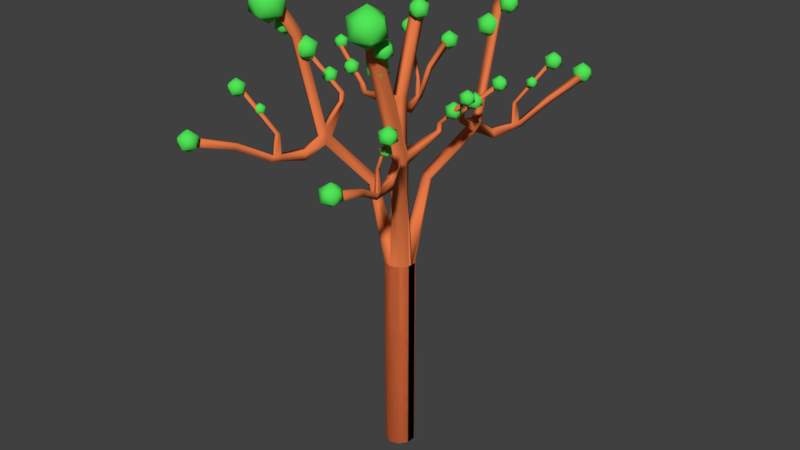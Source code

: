 # Source: Arbre2.blend  (saved by Blender 2.77.0; exported with 4.5.12 LTS)
import bpy
from mathutils import Matrix  # noqa: F401  (used for matrix-valued properties, if any)

bpy.ops.wm.read_factory_settings(use_empty=True)
scene = bpy.context.scene
scene.name = 'Scene'

# ---- collections
col_collection_1 = bpy.data.collections.new('Collection 1'); scene.collection.children.link(col_collection_1)

# ---- materials (node trees are filled in below, after node groups)
mat_youngplant = bpy.data.materials.new('YoungPlant')
mat_youngplant.alpha_threshold = 0.0
mat_youngplant.use_transparent_shadow = False
mat_youngplant.diffuse_color = (0.08335, 0.8, 0.09632, 1.0)
mat_youngplant.roughness = 0.5
mat_earth = bpy.data.materials.new('Earth')
mat_earth.alpha_threshold = 0.0
mat_earth.use_transparent_shadow = False
mat_earth.diffuse_color = (0.8, 0.1955, 0.06353, 1.0)
mat_earth.specular_color = (1.0, 0.6376, 0.1236)
mat_earth.roughness = 0.5
mat_earth.specular_intensity = 0.2907

# ---- material node trees

# ---- world
world_world = bpy.data.worlds.new('World'); scene.world = world_world
world_world.color = (0.05088, 0.05088, 0.05088)
world_world.use_sun_shadow = False
world_world.sun_shadow_jitter_overblur = 0.0
world_world.cycles.sampling_method = 'MANUAL'

# ---- meshes
me_icosphere_008 = bpy.data.meshes.new('Icosphere.008')
me_icosphere_008.from_pydata([(0.2743, 0.3964, 1.399), (0.29, 0.385, 1.411), (0.2683, 0.3779, 1.411), (0.2549, 0.3964, 1.411), (0.2683, 0.4148, 1.411), (0.29, 0.4078, 1.411), (0.2803, 0.3779, 1.43), (0.2586, 0.385, 1.43), (0.2586, 0.4078, 1.43), (0.2803, 0.4148, 1.43), (0.2937, 0.3964, 1.43), (0.2743, 0.3964, 1.442), (-0.03474, 0.04782, -0.02143), (-0.05622, -0.01826, -0.02143), (5.534e-10, -0.05911, -0.02143), (0.05622, -0.01826, -0.02143), (0.05622, 0.01827, -0.02143), (5.534e-10, 0.05911, -0.02143), (-0.05622, 0.01827, -0.02143), (-0.03474, -0.04782, -0.02143), (0.03474, -0.04782, -0.02143), (0.03474, 0.04782, -0.02143), (5.534e-10, 0.05911, 0.7778), (-0.03474, 0.04782, 0.7778), (-0.03474, -0.04782, 0.7778), (5.534e-10, -0.05911, 0.7778), (0.03474, -0.04782, 0.7778), (0.05622, -0.01826, 0.7778), (0.03474, 0.04782, 0.7778), (-0.05622, 0.01827, 0.7778), (-0.05622, -0.01826, 0.7778), (0.05622, 0.01827, 0.7778), (-0.05622, -8.728e-05, 0.7778), (0.05622, -4.871e-05, 0.7778), (5.534e-10, -6.799e-05, 0.7778), (0.08629, 0.05989, 1.114), (0.05037, 0.06732, 1.125), (0.05037, 0.1011, 1.103), (0.08629, 0.07034, 1.107), (0.07257, 0.09004, 1.1), (0.1854, 0.1781, 1.279), (0.1495, 0.1855, 1.29), (0.1495, 0.2193, 1.268), (0.1854, 0.1886, 1.272), (0.1717, 0.2083, 1.265), (0.1975, 0.1925, 1.309), (0.1615, 0.1999, 1.32), (0.1615, 0.2337, 1.298), (0.1975, 0.2029, 1.302), (0.1838, 0.2226, 1.295), (0.1899, 0.3044, 1.686), (0.1539, 0.3118, 1.697), (0.1539, 0.3456, 1.675), (0.1899, 0.3148, 1.679), (0.1761, 0.3345, 1.672), (0.2047, 0.3237, 1.728), (0.1688, 0.3312, 1.739), (0.1688, 0.3649, 1.717), (0.2047, 0.3342, 1.721), (0.191, 0.3539, 1.714), (0.2315, 0.3659, 1.804), (0.1956, 0.3734, 1.816), (0.1956, 0.4071, 1.793), (0.2315, 0.3764, 1.797), (0.2178, 0.3961, 1.791), (0.2079, 0.05714, 1.362), (0.2235, 0.05173, 1.359), (0.2131, 0.06948, 1.369), (0.2287, 0.06406, 1.366), (0.2106, 0.05265, 1.398), (0.2262, 0.04703, 1.399), (0.2159, 0.06676, 1.395), (0.2315, 0.06114, 1.397), (0.3467, 0.0759, 1.524), (0.3623, 0.07028, 1.525), (0.3519, 0.09, 1.521), (0.3675, 0.08438, 1.523), (0.1816, 0.2868, 1.223), (0.2051, 0.2786, 1.226), (0.1785, 0.2843, 1.258), (0.202, 0.2762, 1.26), (0.2142, 0.3692, 1.239), (0.2285, 0.3642, 1.24), (0.2123, 0.3677, 1.26), (0.2266, 0.3627, 1.262), (0.2241, 0.4031, 1.244), (0.2385, 0.398, 1.244), (0.2222, 0.3926, 1.263), (0.2366, 0.3875, 1.262), (0.2695, 0.5185, 1.314), (0.2839, 0.5134, 1.313), (0.2676, 0.508, 1.333), (0.282, 0.5029, 1.332), (0.2142, 0.3678, 1.338), (0.223, 0.3647, 1.338), (0.2203, 0.3831, 1.339), (0.2291, 0.3799, 1.339), (0.3163, 0.4325, 1.498), (0.3252, 0.4294, 1.499), (0.3224, 0.4478, 1.5), (0.3313, 0.4446, 1.499), (0.3096, 0.6797, 1.348), (0.3382, 0.6589, 1.37), (0.2986, 0.646, 1.37), (0.2741, 0.6797, 1.37), (0.2986, 0.7135, 1.37), (0.3382, 0.7006, 1.37), (0.3205, 0.646, 1.405), (0.2809, 0.6589, 1.405), (0.2809, 0.7006, 1.405), (0.3205, 0.7135, 1.405), (0.345, 0.6797, 1.405), (0.3096, 0.6797, 1.427), (0.3489, 0.08783, 1.491), (0.3693, 0.07305, 1.507), (0.3412, 0.06392, 1.507), (0.3238, 0.08783, 1.507), (0.3412, 0.1117, 1.507), (0.3693, 0.1026, 1.507), (0.3567, 0.06392, 1.532), (0.3286, 0.07305, 1.532), (0.3286, 0.1026, 1.532), (0.3567, 0.1117, 1.532), (0.3741, 0.08783, 1.532), (0.3489, 0.08783, 1.547), (0.2733, 0.05691, 1.418), (0.2954, 0.04081, 1.435), (0.2648, 0.03086, 1.435), (0.2459, 0.05691, 1.435), (0.2648, 0.08296, 1.435), (0.2954, 0.07301, 1.435), (0.2817, 0.03086, 1.463), (0.2511, 0.04081, 1.463), (0.2511, 0.07301, 1.463), (0.2817, 0.08296, 1.463), (0.3006, 0.05691, 1.463), (0.2733, 0.05691, 1.48), (0.2082, 0.3991, 1.724), (0.2591, 0.3621, 1.763), (0.1888, 0.3393, 1.763), (0.1453, 0.3991, 1.763), (0.1888, 0.459, 1.763), (0.2591, 0.4361, 1.763), (0.2277, 0.3393, 1.826), (0.1573, 0.3621, 1.826), (0.1573, 0.4361, 1.826), (0.2277, 0.459, 1.826), (0.2711, 0.3991, 1.826), (0.2082, 0.3991, 1.865), (0.2082, 0.3289, 1.671), (0.2347, 0.3097, 1.692), (0.1981, 0.2977, 1.692), (0.1755, 0.3289, 1.692), (0.1981, 0.3601, 1.692), (0.2347, 0.3482, 1.692), (0.2184, 0.2977, 1.724), (0.1817, 0.3097, 1.724), (0.1817, 0.3482, 1.724), (0.2184, 0.3601, 1.724), (0.241, 0.3289, 1.724), (0.2082, 0.3289, 1.745), (0.153, 0.2899, 1.589), (0.1832, 0.2679, 1.612), (0.1414, 0.2544, 1.612), (0.1156, 0.2899, 1.612), (0.1414, 0.3254, 1.612), (0.1832, 0.3119, 1.612), (0.1645, 0.2544, 1.65), (0.1227, 0.2679, 1.65), (0.1227, 0.3119, 1.65), (0.1645, 0.3254, 1.65), (0.1903, 0.2899, 1.65), (0.153, 0.2899, 1.673), (0.3264, 0.446, 1.464), (0.3508, 0.4282, 1.483), (0.317, 0.4172, 1.483), (0.2961, 0.446, 1.483), (0.317, 0.4747, 1.483), (0.3508, 0.4637, 1.483), (0.3357, 0.4172, 1.513), (0.3019, 0.4282, 1.513), (0.3019, 0.4637, 1.513), (0.3357, 0.4747, 1.513), (0.3566, 0.446, 1.513), (0.3264, 0.446, 1.531), (0.3075, 0.6864, 1.37), (0.3268, 0.6795, 1.369), (0.3049, 0.6722, 1.395), (0.3243, 0.6653, 1.394)], [], [(0, 1, 2), (1, 0, 5), (0, 2, 3), (0, 3, 4), (0, 4, 5), (1, 5, 10), (2, 1, 6), (3, 2, 7), (4, 3, 8), (5, 4, 9), (1, 10, 6), (2, 6, 7), (3, 7, 8), (4, 8, 9), (5, 9, 10), (6, 10, 11), (7, 6, 11), (8, 7, 11), (9, 8, 11), (10, 9, 11), (13, 19, 24, 30), (17, 12, 23, 22), (15, 16, 31, 27), (19, 14, 25, 24), (12, 18, 29, 23), (16, 21, 28, 31), (14, 20, 26, 25), (18, 13, 30, 29), (21, 17, 22, 28), (20, 15, 27, 26), (29, 30, 32), (27, 31, 33), (34, 25, 26, 27, 33), (34, 32, 30, 24, 25), (28, 22, 37, 39), (23, 29, 32, 34, 22), (22, 34, 36, 37), (31, 28, 39, 38), (34, 33, 35, 36), (33, 31, 38, 35), (35, 38, 43, 40), (38, 39, 44, 43), (37, 36, 41, 42), (36, 35, 40, 41), (39, 37, 42, 44), (40, 43, 48, 45), (43, 44, 49, 48), (45, 46, 67, 68), (44, 42, 77, 78), (42, 41, 46, 47), (46, 45, 50, 51), (49, 47, 52, 54), (47, 46, 51, 52), (45, 48, 53, 50), (48, 49, 54, 53), (52, 51, 56, 57), (50, 53, 58, 55), (53, 54, 59, 58), (51, 50, 55, 56), (54, 52, 57, 59), (58, 59, 64, 63), (56, 55, 60, 61), (59, 57, 62, 64), (57, 56, 61, 62), (55, 58, 63, 60), (66, 68, 72, 70), (40, 45, 68, 66), (41, 40, 66, 65), (46, 41, 65, 67), (70, 72, 76, 74), (65, 66, 70, 69), (67, 65, 69, 71), (68, 67, 71, 72), (73, 74, 76, 75), (69, 70, 74, 73), (71, 69, 73, 75), (72, 71, 75, 76), (77, 79, 83, 81), (42, 47, 79, 77), (49, 44, 78, 80), (47, 49, 80, 79), (84, 82, 86, 88), (79, 80, 84, 83), (80, 78, 82, 84), (78, 77, 81, 82), (85, 87, 91, 89), (82, 81, 85, 86), (81, 83, 87, 85), (87, 83, 93, 95), (89, 91, 187, 185), (87, 88, 92, 91), (88, 86, 90, 92), (86, 85, 89, 90), (94, 96, 100, 98), (84, 88, 96, 94), (88, 87, 95, 96), (83, 84, 94, 93), (97, 98, 100, 99), (93, 94, 98, 97), (95, 93, 97, 99), (96, 95, 99, 100), (101, 102, 103), (102, 101, 106), (101, 103, 104), (101, 104, 105), (101, 105, 106), (102, 106, 111), (103, 102, 107), (104, 103, 108), (105, 104, 109), (106, 105, 110), (102, 111, 107), (103, 107, 108), (104, 108, 109), (105, 109, 110), (106, 110, 111), (107, 111, 112), (108, 107, 112), (109, 108, 112), (110, 109, 112), (111, 110, 112), (113, 114, 115), (114, 113, 118), (113, 115, 116), (113, 116, 117), (113, 117, 118), (114, 118, 123), (115, 114, 119), (116, 115, 120), (117, 116, 121), (118, 117, 122), (114, 123, 119), (115, 119, 120), (116, 120, 121), (117, 121, 122), (118, 122, 123), (119, 123, 124), (120, 119, 124), (121, 120, 124), (122, 121, 124), (123, 122, 124), (125, 126, 127), (126, 125, 130), (125, 127, 128), (125, 128, 129), (125, 129, 130), (126, 130, 135), (127, 126, 131), (128, 127, 132), (129, 128, 133), (130, 129, 134), (126, 135, 131), (127, 131, 132), (128, 132, 133), (129, 133, 134), (130, 134, 135), (131, 135, 136), (132, 131, 136), (133, 132, 136), (134, 133, 136), (135, 134, 136), (137, 138, 139), (138, 137, 142), (137, 139, 140), (137, 140, 141), (137, 141, 142), (138, 142, 147), (139, 138, 143), (140, 139, 144), (141, 140, 145), (142, 141, 146), (138, 147, 143), (139, 143, 144), (140, 144, 145), (141, 145, 146), (142, 146, 147), (143, 147, 148), (144, 143, 148), (145, 144, 148), (146, 145, 148), (147, 146, 148), (149, 150, 151), (150, 149, 154), (149, 151, 152), (149, 152, 153), (149, 153, 154), (150, 154, 159), (151, 150, 155), (152, 151, 156), (153, 152, 157), (154, 153, 158), (150, 159, 155), (151, 155, 156), (152, 156, 157), (153, 157, 158), (154, 158, 159), (155, 159, 160), (156, 155, 160), (157, 156, 160), (158, 157, 160), (159, 158, 160), (161, 162, 163), (162, 161, 166), (161, 163, 164), (161, 164, 165), (161, 165, 166), (162, 166, 171), (163, 162, 167), (164, 163, 168), (165, 164, 169), (166, 165, 170), (162, 171, 167), (163, 167, 168), (164, 168, 169), (165, 169, 170), (166, 170, 171), (167, 171, 172), (168, 167, 172), (169, 168, 172), (170, 169, 172), (171, 170, 172), (173, 174, 175), (174, 173, 178), (173, 175, 176), (173, 176, 177), (173, 177, 178), (174, 178, 183), (175, 174, 179), (176, 175, 180), (177, 176, 181), (178, 177, 182), (174, 183, 179), (175, 179, 180), (176, 180, 181), (177, 181, 182), (178, 182, 183), (179, 183, 184), (180, 179, 184), (181, 180, 184), (182, 181, 184), (183, 182, 184), (186, 185, 187, 188), (91, 92, 188, 187), (92, 90, 186, 188), (90, 89, 185, 186)])
me_icosphere_008.polygons.foreach_set('use_smooth', [True] * 245)
me_icosphere_008.polygons.foreach_set('material_index', [0, 0, 0, 0, 0, 0, 0, 0, 0, 0, 0, 0, 0, 0, 0, 0, 0, 0, 0, 0, 1, 1, 1, 1, 1, 1, 1, 1, 1, 1, 1, 1, 1, 1, 1, 1, 1, 1, 1, 1, 1, 1, 1, 1, 1, 1, 1, 1, 1, 1, 1, 1, 1, 1, 1, 1, 1, 1, 1, 1, 1, 1, 1, 1, 1, 1, 1, 1, 1, 1, 1, 1, 1, 1, 1, 1, 1, 1, 1, 1, 1, 1, 1, 1, 1, 1, 1, 1, 1, 1, 1, 1, 1, 1, 1, 1, 1, 1, 1, 1, 1, 0, 0, 0, 0, 0, 0, 0, 0, 0, 0, 0, 0, 0, 0, 0, 0, 0, 0, 0, 0, 0, 0, 0, 0, 0, 0, 0, 0, 0, 0, 0, 0, 0, 0, 0, 0, 0, 0, 0, 0, 0, 0, 0, 0, 0, 0, 0, 0, 0, 0, 0, 0, 0, 0, 0, 0, 0, 0, 0, 0, 0, 0, 0, 0, 0, 0, 0, 0, 0, 0, 0, 0, 0, 0, 0, 0, 0, 0, 0, 0, 0, 0, 0, 0, 0, 0, 0, 0, 0, 0, 0, 0, 0, 0, 0, 0, 0, 0, 0, 0, 0, 0, 0, 0, 0, 0, 0, 0, 0, 0, 0, 0, 0, 0, 0, 0, 0, 0, 0, 0, 0, 0, 0, 0, 0, 0, 0, 0, 0, 0, 0, 0, 0, 0, 0, 0, 0, 0, 0, 0, 1, 1, 1, 1])
me_icosphere_008.materials.append(mat_youngplant)
me_icosphere_008.materials.append(mat_earth)
me_icosphere_008.use_remesh_preserve_volume = False
me_icosphere_008.use_remesh_preserve_attributes = False
me_icosphere_008.use_mirror_vertex_groups = False
me_icosphere_008.update()

# ---- objects
ob_icosphere_000 = bpy.data.objects.new('Icosphere.000', me_icosphere_008)

# ---- transforms, parenting, visibility, modifiers, constraints
ob_icosphere_000.location = (0.0, 0.0, 0.0)
ob_icosphere_000.lineart.crease_threshold = 0.0
_m = ob_icosphere_000.modifiers.new('Mirror', 'MIRROR')
_m = ob_icosphere_000.modifiers.new('Mirror.001', 'MIRROR')
_m.use_axis = (False, True, False)

# ---- collection membership
col_collection_1.objects.link(ob_icosphere_000)

# ---- scene / render settings (as saved in the file)
scene.frame_start = 1; scene.frame_end = 250; scene.frame_set(1)
scene.render.engine = 'BLENDER_EEVEE_NEXT'
scene.render.resolution_percentage = 50
scene.render.dither_intensity = 0.0
scene.cycles.use_denoising = False
scene.cycles.samples = 128
scene.cycles.sampling_pattern = 'TABULATED_SOBOL'
scene.cycles.light_sampling_threshold = 0.0
scene.cycles.use_adaptive_sampling = False
scene.cycles.use_light_tree = False
scene.cycles.blur_glossy = 0.0
scene.cycles.sample_clamp_indirect = 0.0
scene.view_settings.view_transform = 'Standard'
bpy.context.view_layer.update()

# ---- added for rendering (the .blend has no active camera and no usable light): camera, sun
cam_auto = bpy.data.cameras.new('AutoCamera')
cam_auto.lens = 50.0
cam_auto.sensor_width = 36.0
cam_auto.clip_end = 1000.0
ob_auto_camera = bpy.data.objects.new('AutoCamera', cam_auto)
scene.collection.objects.link(ob_auto_camera)
ob_auto_camera.location = (2.29528, -2.75433, 2.75798)
ob_auto_camera.rotation_euler = (1.09748, -7.21219e-08, 0.694738)
scene.camera = ob_auto_camera
light_auto_sun = bpy.data.lights.new('AutoSun', 'SUN')
light_auto_sun.energy = 3.0
light_auto_sun.angle = 0.0523599
ob_auto_sun = bpy.data.objects.new('AutoSun', light_auto_sun)
scene.collection.objects.link(ob_auto_sun)
ob_auto_sun.rotation_euler = (0.872665, 0.174533, 0.523599)
bpy.context.view_layer.update()
